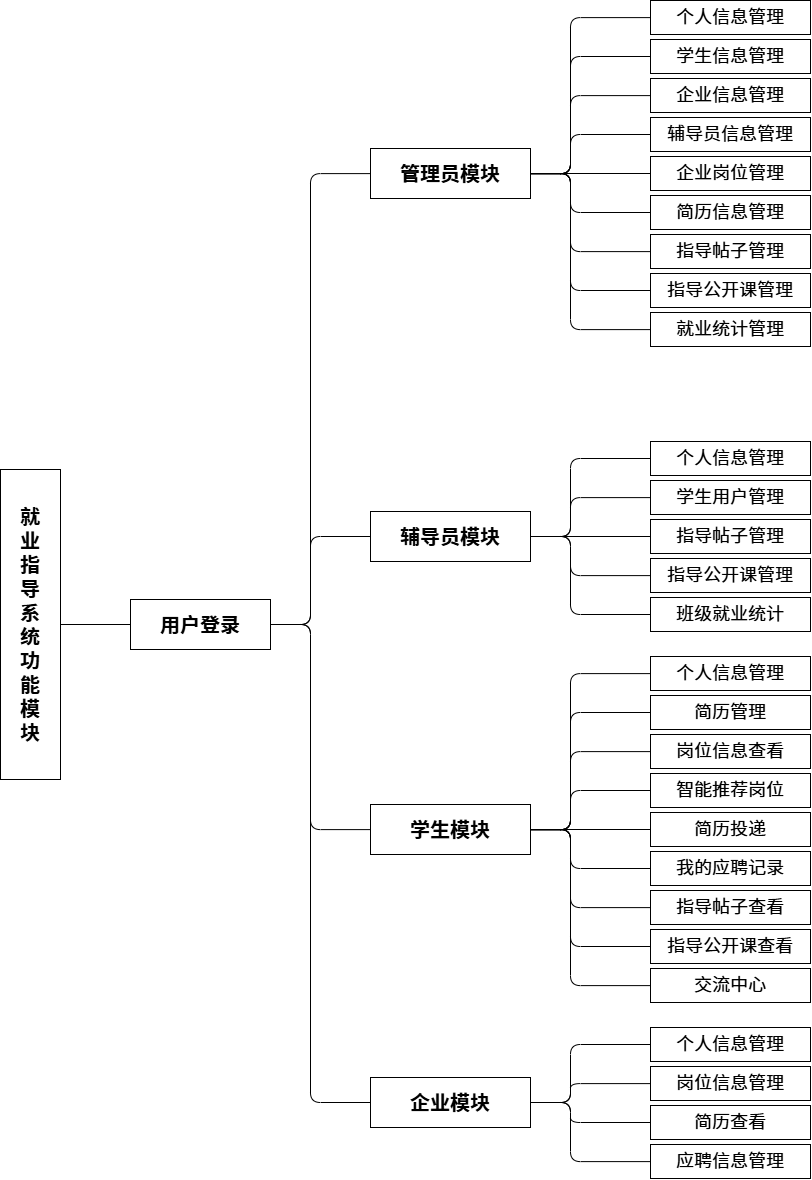

The diagram above was exported from draw.io. Its source (the exported page's mxGraphModel, read from the mxfile embedded in the PNG):
<mxGraphModel dx="3644" dy="1344" grid="1" gridSize="10" guides="1" tooltips="1" connect="1" arrows="1" fold="1" page="1" pageScale="1" pageWidth="4681" pageHeight="3300" math="0" shadow="0">
  <root>
    <mxCell id="0" />
    <mxCell id="1" parent="0" />
    <mxCell id="sys" parent="1" style="rounded=0;whiteSpace=wrap;html=1;fillColor=#ffffff;strokeColor=#000000;fontStyle=1;fontSize=20;verticalAlign=middle;align=center;" value="就&lt;br&gt;业&lt;br&gt;指&lt;br&gt;导&lt;br&gt;系&lt;br&gt;统&lt;br&gt;功&lt;br&gt;能&lt;br&gt;模&lt;br&gt;块" vertex="1">
      <mxGeometry height="310" width="60" x="700" y="919" as="geometry" />
    </mxCell>
    <mxCell id="login" parent="1" style="rounded=0;whiteSpace=wrap;html=1;fillColor=#ffffff;strokeColor=#000000;fontStyle=1;fontSize=20;verticalAlign=middle;" value="用户登录" vertex="1">
      <mxGeometry height="50" width="140" x="830" y="1049" as="geometry" />
    </mxCell>
    <mxCell id="e_sys_login" edge="1" parent="1" source="sys" style="edgeStyle=orthogonalEdgeStyle;endArrow=none;endFill=0;exitX=1;exitY=0.5;exitDx=0;exitDy=0;entryX=0;entryY=0.5;entryDx=0;entryDy=0;fontSize=20;" target="login">
      <mxGeometry relative="1" as="geometry" />
    </mxCell>
    <mxCell id="m_admin" parent="1" style="rounded=0;whiteSpace=wrap;html=1;fillColor=#ffffff;strokeColor=#000000;fontStyle=1;fontSize=20;verticalAlign=middle;" value="管理员模块" vertex="1">
      <mxGeometry height="50" width="160" x="1070" y="598" as="geometry" />
    </mxCell>
    <mxCell id="m_counsel" parent="1" style="rounded=0;whiteSpace=wrap;html=1;fillColor=#ffffff;strokeColor=#000000;fontStyle=1;fontSize=20;verticalAlign=middle;" value="辅导员模块" vertex="1">
      <mxGeometry height="50" width="160" x="1070" y="961" as="geometry" />
    </mxCell>
    <mxCell id="m_student" parent="1" style="rounded=0;whiteSpace=wrap;html=1;fillColor=#ffffff;strokeColor=#000000;fontStyle=1;fontSize=20;verticalAlign=middle;" value="学生模块" vertex="1">
      <mxGeometry height="50" width="160" x="1070" y="1254" as="geometry" />
    </mxCell>
    <mxCell id="m_company" parent="1" style="rounded=0;whiteSpace=wrap;html=1;fillColor=#ffffff;strokeColor=#000000;fontStyle=1;fontSize=20;verticalAlign=middle;" value="企业模块" vertex="1">
      <mxGeometry height="50" width="160" x="1070" y="1527" as="geometry" />
    </mxCell>
    <mxCell id="e_l_a" edge="1" parent="1" source="login" style="edgeStyle=orthogonalEdgeStyle;endArrow=none;endFill=0;fontSize=20;" target="m_admin">
      <mxGeometry relative="1" as="geometry">
        <Array as="points">
          <mxPoint x="1010" y="1074" />
          <mxPoint x="1010" y="623" />
        </Array>
      </mxGeometry>
    </mxCell>
    <mxCell id="e_l_c" edge="1" parent="1" source="login" style="edgeStyle=orthogonalEdgeStyle;endArrow=none;endFill=0;fontSize=20;" target="m_counsel">
      <mxGeometry relative="1" as="geometry">
        <Array as="points">
          <mxPoint x="1010" y="1074" />
          <mxPoint x="1010" y="986" />
        </Array>
      </mxGeometry>
    </mxCell>
    <mxCell id="e_l_s" edge="1" parent="1" source="login" style="edgeStyle=orthogonalEdgeStyle;endArrow=none;endFill=0;fontSize=20;" target="m_student">
      <mxGeometry relative="1" as="geometry">
        <Array as="points">
          <mxPoint x="1010" y="1074" />
          <mxPoint x="1010" y="1279" />
        </Array>
      </mxGeometry>
    </mxCell>
    <mxCell id="e_l_co" edge="1" parent="1" source="login" style="edgeStyle=orthogonalEdgeStyle;endArrow=none;endFill=0;fontSize=20;" target="m_company">
      <mxGeometry relative="1" as="geometry">
        <Array as="points">
          <mxPoint x="1010" y="1074" />
          <mxPoint x="1010" y="1552" />
        </Array>
      </mxGeometry>
    </mxCell>
    <mxCell id="a1" parent="1" style="rounded=0;whiteSpace=wrap;html=1;fillColor=#ffffff;strokeColor=#000000;fontSize=18;verticalAlign=middle;" value="个人信息管理" vertex="1">
      <mxGeometry height="34" width="160" x="1350" y="450" as="geometry" />
    </mxCell>
    <mxCell id="a2" parent="1" style="rounded=0;whiteSpace=wrap;html=1;fillColor=#ffffff;strokeColor=#000000;fontSize=18;verticalAlign=middle;" value="学生信息管理" vertex="1">
      <mxGeometry height="34" width="160" x="1350" y="489" as="geometry" />
    </mxCell>
    <mxCell id="a3" parent="1" style="rounded=0;whiteSpace=wrap;html=1;fillColor=#ffffff;strokeColor=#000000;fontSize=18;verticalAlign=middle;" value="企业信息管理" vertex="1">
      <mxGeometry height="34" width="160" x="1350" y="528" as="geometry" />
    </mxCell>
    <mxCell id="a4" parent="1" style="rounded=0;whiteSpace=wrap;html=1;fillColor=#ffffff;strokeColor=#000000;fontSize=18;verticalAlign=middle;" value="辅导员信息管理" vertex="1">
      <mxGeometry height="34" width="160" x="1350" y="567" as="geometry" />
    </mxCell>
    <mxCell id="a5" parent="1" style="rounded=0;whiteSpace=wrap;html=1;fillColor=#ffffff;strokeColor=#000000;fontSize=18;verticalAlign=middle;" value="企业岗位管理" vertex="1">
      <mxGeometry height="34" width="160" x="1350" y="606" as="geometry" />
    </mxCell>
    <mxCell id="a6" parent="1" style="rounded=0;whiteSpace=wrap;html=1;fillColor=#ffffff;strokeColor=#000000;fontSize=18;verticalAlign=middle;" value="简历信息管理" vertex="1">
      <mxGeometry height="34" width="160" x="1350" y="645" as="geometry" />
    </mxCell>
    <mxCell id="a7" parent="1" style="rounded=0;whiteSpace=wrap;html=1;fillColor=#ffffff;strokeColor=#000000;fontSize=18;verticalAlign=middle;" value="指导帖子管理" vertex="1">
      <mxGeometry height="34" width="160" x="1350" y="684" as="geometry" />
    </mxCell>
    <mxCell id="a8" parent="1" style="rounded=0;whiteSpace=wrap;html=1;fillColor=#ffffff;strokeColor=#000000;fontSize=18;verticalAlign=middle;" value="指导公开课管理" vertex="1">
      <mxGeometry height="34" width="160" x="1350" y="723" as="geometry" />
    </mxCell>
    <mxCell id="a9" parent="1" style="rounded=0;whiteSpace=wrap;html=1;fillColor=#ffffff;strokeColor=#000000;fontSize=18;verticalAlign=middle;" value="就业统计管理" vertex="1">
      <mxGeometry height="34" width="160" x="1350" y="762" as="geometry" />
    </mxCell>
    <mxCell id="ea1" edge="1" parent="1" source="m_admin" style="edgeStyle=orthogonalEdgeStyle;endArrow=none;endFill=0;fontSize=20;" target="a1">
      <mxGeometry relative="1" as="geometry">
        <Array as="points">
          <mxPoint x="1270" y="623" />
          <mxPoint x="1270" y="467" />
        </Array>
      </mxGeometry>
    </mxCell>
    <mxCell id="ea2" edge="1" parent="1" source="m_admin" style="edgeStyle=orthogonalEdgeStyle;endArrow=none;endFill=0;fontSize=20;" target="a2">
      <mxGeometry relative="1" as="geometry">
        <Array as="points">
          <mxPoint x="1270" y="623" />
          <mxPoint x="1270" y="506" />
        </Array>
      </mxGeometry>
    </mxCell>
    <mxCell id="ea3" edge="1" parent="1" source="m_admin" style="edgeStyle=orthogonalEdgeStyle;endArrow=none;endFill=0;fontSize=20;" target="a3">
      <mxGeometry relative="1" as="geometry">
        <Array as="points">
          <mxPoint x="1270" y="623" />
          <mxPoint x="1270" y="545" />
        </Array>
      </mxGeometry>
    </mxCell>
    <mxCell id="ea4" edge="1" parent="1" source="m_admin" style="edgeStyle=orthogonalEdgeStyle;endArrow=none;endFill=0;fontSize=20;" target="a4">
      <mxGeometry relative="1" as="geometry">
        <Array as="points">
          <mxPoint x="1270" y="623" />
          <mxPoint x="1270" y="584" />
        </Array>
      </mxGeometry>
    </mxCell>
    <mxCell id="ea5" edge="1" parent="1" source="m_admin" style="edgeStyle=orthogonalEdgeStyle;endArrow=none;endFill=0;fontSize=20;" target="a5">
      <mxGeometry relative="1" as="geometry" />
    </mxCell>
    <mxCell id="ea6" edge="1" parent="1" source="m_admin" style="edgeStyle=orthogonalEdgeStyle;endArrow=none;endFill=0;fontSize=20;" target="a6">
      <mxGeometry relative="1" as="geometry">
        <Array as="points">
          <mxPoint x="1270" y="623" />
          <mxPoint x="1270" y="662" />
        </Array>
      </mxGeometry>
    </mxCell>
    <mxCell id="ea7" edge="1" parent="1" source="m_admin" style="edgeStyle=orthogonalEdgeStyle;endArrow=none;endFill=0;fontSize=20;" target="a7">
      <mxGeometry relative="1" as="geometry">
        <Array as="points">
          <mxPoint x="1270" y="623" />
          <mxPoint x="1270" y="701" />
        </Array>
      </mxGeometry>
    </mxCell>
    <mxCell id="ea8" edge="1" parent="1" source="m_admin" style="edgeStyle=orthogonalEdgeStyle;endArrow=none;endFill=0;fontSize=20;" target="a8">
      <mxGeometry relative="1" as="geometry">
        <Array as="points">
          <mxPoint x="1270" y="623" />
          <mxPoint x="1270" y="740" />
        </Array>
      </mxGeometry>
    </mxCell>
    <mxCell id="ea9" edge="1" parent="1" source="m_admin" style="edgeStyle=orthogonalEdgeStyle;endArrow=none;endFill=0;fontSize=20;" target="a9">
      <mxGeometry relative="1" as="geometry">
        <Array as="points">
          <mxPoint x="1270" y="623" />
          <mxPoint x="1270" y="779" />
        </Array>
      </mxGeometry>
    </mxCell>
    <mxCell id="b1" parent="1" style="rounded=0;whiteSpace=wrap;html=1;fillColor=#ffffff;strokeColor=#000000;fontSize=18;verticalAlign=middle;" value="个人信息管理" vertex="1">
      <mxGeometry height="34" width="160" x="1350" y="891" as="geometry" />
    </mxCell>
    <mxCell id="b2" parent="1" style="rounded=0;whiteSpace=wrap;html=1;fillColor=#ffffff;strokeColor=#000000;fontSize=18;verticalAlign=middle;" value="学生用户管理" vertex="1">
      <mxGeometry height="34" width="160" x="1350" y="930" as="geometry" />
    </mxCell>
    <mxCell id="b3" parent="1" style="rounded=0;whiteSpace=wrap;html=1;fillColor=#ffffff;strokeColor=#000000;fontSize=18;verticalAlign=middle;" value="指导帖子管理" vertex="1">
      <mxGeometry height="34" width="160" x="1350" y="969" as="geometry" />
    </mxCell>
    <mxCell id="b4" parent="1" style="rounded=0;whiteSpace=wrap;html=1;fillColor=#ffffff;strokeColor=#000000;fontSize=18;verticalAlign=middle;" value="指导公开课管理" vertex="1">
      <mxGeometry height="34" width="160" x="1350" y="1008" as="geometry" />
    </mxCell>
    <mxCell id="b5" parent="1" style="rounded=0;whiteSpace=wrap;html=1;fillColor=#ffffff;strokeColor=#000000;fontSize=18;verticalAlign=middle;" value="班级就业统计" vertex="1">
      <mxGeometry height="34" width="160" x="1350" y="1047" as="geometry" />
    </mxCell>
    <mxCell id="eb1" edge="1" parent="1" source="m_counsel" style="edgeStyle=orthogonalEdgeStyle;endArrow=none;endFill=0;fontSize=20;" target="b1">
      <mxGeometry relative="1" as="geometry">
        <Array as="points">
          <mxPoint x="1270" y="986" />
          <mxPoint x="1270" y="908" />
        </Array>
      </mxGeometry>
    </mxCell>
    <mxCell id="eb2" edge="1" parent="1" source="m_counsel" style="edgeStyle=orthogonalEdgeStyle;endArrow=none;endFill=0;fontSize=20;" target="b2">
      <mxGeometry relative="1" as="geometry">
        <Array as="points">
          <mxPoint x="1270" y="986" />
          <mxPoint x="1270" y="947" />
        </Array>
      </mxGeometry>
    </mxCell>
    <mxCell id="eb3" edge="1" parent="1" source="m_counsel" style="edgeStyle=orthogonalEdgeStyle;endArrow=none;endFill=0;fontSize=20;" target="b3">
      <mxGeometry relative="1" as="geometry" />
    </mxCell>
    <mxCell id="eb4" edge="1" parent="1" source="m_counsel" style="edgeStyle=orthogonalEdgeStyle;endArrow=none;endFill=0;fontSize=20;" target="b4">
      <mxGeometry relative="1" as="geometry">
        <Array as="points">
          <mxPoint x="1270" y="986" />
          <mxPoint x="1270" y="1025" />
        </Array>
      </mxGeometry>
    </mxCell>
    <mxCell id="eb5" edge="1" parent="1" source="m_counsel" style="edgeStyle=orthogonalEdgeStyle;endArrow=none;endFill=0;fontSize=20;" target="b5">
      <mxGeometry relative="1" as="geometry">
        <Array as="points">
          <mxPoint x="1270" y="986" />
          <mxPoint x="1270" y="1064" />
        </Array>
      </mxGeometry>
    </mxCell>
    <mxCell id="c1" parent="1" style="rounded=0;whiteSpace=wrap;html=1;fillColor=#ffffff;strokeColor=#000000;fontSize=18;verticalAlign=middle;" value="个人信息管理" vertex="1">
      <mxGeometry height="34" width="160" x="1350" y="1106" as="geometry" />
    </mxCell>
    <mxCell id="c2" parent="1" style="rounded=0;whiteSpace=wrap;html=1;fillColor=#ffffff;strokeColor=#000000;fontSize=18;verticalAlign=middle;" value="简历管理" vertex="1">
      <mxGeometry height="34" width="160" x="1350" y="1145" as="geometry" />
    </mxCell>
    <mxCell id="c3" parent="1" style="rounded=0;whiteSpace=wrap;html=1;fillColor=#ffffff;strokeColor=#000000;fontSize=18;verticalAlign=middle;" value="岗位信息查看" vertex="1">
      <mxGeometry height="34" width="160" x="1350" y="1184" as="geometry" />
    </mxCell>
    <mxCell id="c4" parent="1" style="rounded=0;whiteSpace=wrap;html=1;fillColor=#ffffff;strokeColor=#000000;fontSize=18;verticalAlign=middle;" value="智能推荐岗位" vertex="1">
      <mxGeometry height="34" width="160" x="1350" y="1223" as="geometry" />
    </mxCell>
    <mxCell id="c5" parent="1" style="rounded=0;whiteSpace=wrap;html=1;fillColor=#ffffff;strokeColor=#000000;fontSize=18;verticalAlign=middle;" value="简历投递" vertex="1">
      <mxGeometry height="34" width="160" x="1350" y="1262" as="geometry" />
    </mxCell>
    <mxCell id="c6" parent="1" style="rounded=0;whiteSpace=wrap;html=1;fillColor=#ffffff;strokeColor=#000000;fontSize=18;verticalAlign=middle;" value="我的应聘记录" vertex="1">
      <mxGeometry height="34" width="160" x="1350" y="1301" as="geometry" />
    </mxCell>
    <mxCell id="c7" parent="1" style="rounded=0;whiteSpace=wrap;html=1;fillColor=#ffffff;strokeColor=#000000;fontSize=18;verticalAlign=middle;" value="指导帖子查看" vertex="1">
      <mxGeometry height="34" width="160" x="1350" y="1340" as="geometry" />
    </mxCell>
    <mxCell id="c8" parent="1" style="rounded=0;whiteSpace=wrap;html=1;fillColor=#ffffff;strokeColor=#000000;fontSize=18;verticalAlign=middle;" value="指导公开课查看" vertex="1">
      <mxGeometry height="34" width="160" x="1350" y="1379" as="geometry" />
    </mxCell>
    <mxCell id="c9" parent="1" style="rounded=0;whiteSpace=wrap;html=1;fillColor=#ffffff;strokeColor=#000000;fontSize=18;verticalAlign=middle;" value="交流中心" vertex="1">
      <mxGeometry height="34" width="160" x="1350" y="1418" as="geometry" />
    </mxCell>
    <mxCell id="ec1" edge="1" parent="1" source="m_student" style="edgeStyle=orthogonalEdgeStyle;endArrow=none;endFill=0;fontSize=20;" target="c1">
      <mxGeometry relative="1" as="geometry">
        <Array as="points">
          <mxPoint x="1270" y="1279" />
          <mxPoint x="1270" y="1123" />
        </Array>
      </mxGeometry>
    </mxCell>
    <mxCell id="ec2" edge="1" parent="1" source="m_student" style="edgeStyle=orthogonalEdgeStyle;endArrow=none;endFill=0;fontSize=20;" target="c2">
      <mxGeometry relative="1" as="geometry">
        <Array as="points">
          <mxPoint x="1270" y="1279" />
          <mxPoint x="1270" y="1162" />
        </Array>
      </mxGeometry>
    </mxCell>
    <mxCell id="ec3" edge="1" parent="1" source="m_student" style="edgeStyle=orthogonalEdgeStyle;endArrow=none;endFill=0;fontSize=20;" target="c3">
      <mxGeometry relative="1" as="geometry">
        <Array as="points">
          <mxPoint x="1270" y="1279" />
          <mxPoint x="1270" y="1201" />
        </Array>
      </mxGeometry>
    </mxCell>
    <mxCell id="ec4" edge="1" parent="1" source="m_student" style="edgeStyle=orthogonalEdgeStyle;endArrow=none;endFill=0;fontSize=20;" target="c4">
      <mxGeometry relative="1" as="geometry">
        <Array as="points">
          <mxPoint x="1270" y="1279" />
          <mxPoint x="1270" y="1240" />
        </Array>
      </mxGeometry>
    </mxCell>
    <mxCell id="ec5" edge="1" parent="1" source="m_student" style="edgeStyle=orthogonalEdgeStyle;endArrow=none;endFill=0;fontSize=20;" target="c5">
      <mxGeometry relative="1" as="geometry" />
    </mxCell>
    <mxCell id="ec6" edge="1" parent="1" source="m_student" style="edgeStyle=orthogonalEdgeStyle;endArrow=none;endFill=0;fontSize=20;" target="c6">
      <mxGeometry relative="1" as="geometry">
        <Array as="points">
          <mxPoint x="1270" y="1279" />
          <mxPoint x="1270" y="1318" />
        </Array>
      </mxGeometry>
    </mxCell>
    <mxCell id="ec7" edge="1" parent="1" source="m_student" style="edgeStyle=orthogonalEdgeStyle;endArrow=none;endFill=0;fontSize=20;" target="c7">
      <mxGeometry relative="1" as="geometry">
        <Array as="points">
          <mxPoint x="1270" y="1279" />
          <mxPoint x="1270" y="1357" />
        </Array>
      </mxGeometry>
    </mxCell>
    <mxCell id="ec8" edge="1" parent="1" source="m_student" style="edgeStyle=orthogonalEdgeStyle;endArrow=none;endFill=0;fontSize=20;" target="c8">
      <mxGeometry relative="1" as="geometry">
        <Array as="points">
          <mxPoint x="1270" y="1279" />
          <mxPoint x="1270" y="1396" />
        </Array>
      </mxGeometry>
    </mxCell>
    <mxCell id="ec9" edge="1" parent="1" source="m_student" style="edgeStyle=orthogonalEdgeStyle;endArrow=none;endFill=0;fontSize=20;" target="c9">
      <mxGeometry relative="1" as="geometry">
        <Array as="points">
          <mxPoint x="1270" y="1279" />
          <mxPoint x="1270" y="1435" />
        </Array>
      </mxGeometry>
    </mxCell>
    <mxCell id="d1" parent="1" style="rounded=0;whiteSpace=wrap;html=1;fillColor=#ffffff;strokeColor=#000000;fontSize=18;verticalAlign=middle;" value="个人信息管理" vertex="1">
      <mxGeometry height="34" width="160" x="1350" y="1477" as="geometry" />
    </mxCell>
    <mxCell id="d2" parent="1" style="rounded=0;whiteSpace=wrap;html=1;fillColor=#ffffff;strokeColor=#000000;fontSize=18;verticalAlign=middle;" value="岗位信息管理" vertex="1">
      <mxGeometry height="34" width="160" x="1350" y="1516" as="geometry" />
    </mxCell>
    <mxCell id="d3" parent="1" style="rounded=0;whiteSpace=wrap;html=1;fillColor=#ffffff;strokeColor=#000000;fontSize=18;verticalAlign=middle;" value="简历查看" vertex="1">
      <mxGeometry height="34" width="160" x="1350" y="1555" as="geometry" />
    </mxCell>
    <mxCell id="d4" parent="1" style="rounded=0;whiteSpace=wrap;html=1;fillColor=#ffffff;strokeColor=#000000;fontSize=18;verticalAlign=middle;" value="应聘信息管理" vertex="1">
      <mxGeometry height="34" width="160" x="1350" y="1594" as="geometry" />
    </mxCell>
    <mxCell id="ed1" edge="1" parent="1" source="m_company" style="edgeStyle=orthogonalEdgeStyle;endArrow=none;endFill=0;fontSize=20;" target="d1">
      <mxGeometry relative="1" as="geometry">
        <Array as="points">
          <mxPoint x="1270" y="1552" />
          <mxPoint x="1270" y="1494" />
        </Array>
      </mxGeometry>
    </mxCell>
    <mxCell id="ed2" edge="1" parent="1" source="m_company" style="edgeStyle=orthogonalEdgeStyle;endArrow=none;endFill=0;fontSize=20;" target="d2">
      <mxGeometry relative="1" as="geometry">
        <Array as="points">
          <mxPoint x="1270" y="1552" />
          <mxPoint x="1270" y="1533" />
        </Array>
      </mxGeometry>
    </mxCell>
    <mxCell id="ed3" edge="1" parent="1" source="m_company" style="edgeStyle=orthogonalEdgeStyle;endArrow=none;endFill=0;fontSize=20;" target="d3">
      <mxGeometry relative="1" as="geometry">
        <Array as="points">
          <mxPoint x="1270" y="1552" />
          <mxPoint x="1270" y="1572" />
        </Array>
      </mxGeometry>
    </mxCell>
    <mxCell id="ed4" edge="1" parent="1" source="m_company" style="edgeStyle=orthogonalEdgeStyle;endArrow=none;endFill=0;fontSize=20;" target="d4">
      <mxGeometry relative="1" as="geometry">
        <Array as="points">
          <mxPoint x="1270" y="1552" />
          <mxPoint x="1270" y="1611" />
        </Array>
      </mxGeometry>
    </mxCell>
  </root>
</mxGraphModel>